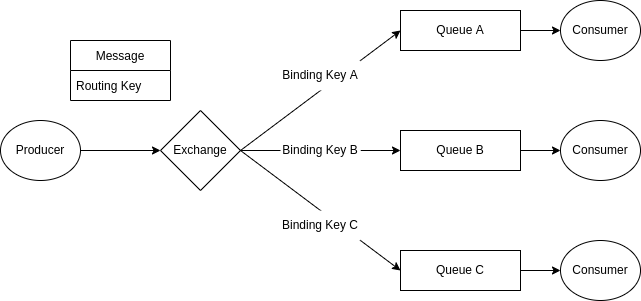

The diagram above was exported from draw.io. Its source (the exported page's mxGraphModel, read from the mxfile embedded in the PNG):
<mxGraphModel dx="868" dy="516" grid="1" gridSize="10" guides="1" tooltips="1" connect="1" arrows="1" fold="1" page="1" pageScale="1" pageWidth="827" pageHeight="1169" math="0" shadow="0">
  <root>
    <mxCell id="0" />
    <mxCell id="1" parent="0" />
    <mxCell id="WpNnHvIdovvmldwwuZlX-1" value="Queue A" style="rounded=0;whiteSpace=wrap;html=1;" vertex="1" parent="1">
      <mxGeometry x="440" y="40" width="120" height="40" as="geometry" />
    </mxCell>
    <mxCell id="WpNnHvIdovvmldwwuZlX-2" value="&lt;span&gt;Queue B&lt;/span&gt;" style="rounded=0;whiteSpace=wrap;html=1;" vertex="1" parent="1">
      <mxGeometry x="440" y="160" width="120" height="40" as="geometry" />
    </mxCell>
    <mxCell id="WpNnHvIdovvmldwwuZlX-3" value="&lt;span&gt;Queue C&lt;/span&gt;" style="rounded=0;whiteSpace=wrap;html=1;" vertex="1" parent="1">
      <mxGeometry x="440" y="280" width="120" height="40" as="geometry" />
    </mxCell>
    <mxCell id="WpNnHvIdovvmldwwuZlX-4" value="Exchange" style="rhombus;whiteSpace=wrap;html=1;" vertex="1" parent="1">
      <mxGeometry x="200" y="140" width="80" height="80" as="geometry" />
    </mxCell>
    <mxCell id="WpNnHvIdovvmldwwuZlX-6" value="" style="endArrow=classic;html=1;rounded=0;entryX=0;entryY=0.5;entryDx=0;entryDy=0;" edge="1" parent="1" target="WpNnHvIdovvmldwwuZlX-1">
      <mxGeometry width="50" height="50" relative="1" as="geometry">
        <mxPoint x="280" y="180" as="sourcePoint" />
        <mxPoint x="330" y="130" as="targetPoint" />
      </mxGeometry>
    </mxCell>
    <mxCell id="WpNnHvIdovvmldwwuZlX-7" value="" style="endArrow=classic;html=1;rounded=0;entryX=0;entryY=0.5;entryDx=0;entryDy=0;exitX=1;exitY=0.5;exitDx=0;exitDy=0;" edge="1" parent="1" source="WpNnHvIdovvmldwwuZlX-4" target="WpNnHvIdovvmldwwuZlX-3">
      <mxGeometry width="50" height="50" relative="1" as="geometry">
        <mxPoint x="190" y="370" as="sourcePoint" />
        <mxPoint x="240" y="320" as="targetPoint" />
      </mxGeometry>
    </mxCell>
    <mxCell id="WpNnHvIdovvmldwwuZlX-8" value="" style="endArrow=classic;html=1;rounded=0;entryX=0;entryY=0.5;entryDx=0;entryDy=0;exitX=1;exitY=0.5;exitDx=0;exitDy=0;startArrow=none;" edge="1" parent="1" source="WpNnHvIdovvmldwwuZlX-16" target="WpNnHvIdovvmldwwuZlX-2">
      <mxGeometry width="50" height="50" relative="1" as="geometry">
        <mxPoint x="200" y="350" as="sourcePoint" />
        <mxPoint x="250" y="300" as="targetPoint" />
      </mxGeometry>
    </mxCell>
    <mxCell id="WpNnHvIdovvmldwwuZlX-9" value="Binding Key C" style="text;html=1;strokeColor=none;fillColor=default;align=center;verticalAlign=middle;whiteSpace=wrap;rounded=0;" vertex="1" parent="1">
      <mxGeometry x="320" y="240" width="80" height="30" as="geometry" />
    </mxCell>
    <mxCell id="WpNnHvIdovvmldwwuZlX-16" value="Binding Key B" style="text;html=1;strokeColor=none;fillColor=default;align=center;verticalAlign=middle;whiteSpace=wrap;rounded=0;" vertex="1" parent="1">
      <mxGeometry x="320" y="165" width="80" height="30" as="geometry" />
    </mxCell>
    <mxCell id="WpNnHvIdovvmldwwuZlX-17" value="" style="endArrow=none;html=1;rounded=0;entryX=0;entryY=0.5;entryDx=0;entryDy=0;exitX=1;exitY=0.5;exitDx=0;exitDy=0;" edge="1" parent="1" source="WpNnHvIdovvmldwwuZlX-4" target="WpNnHvIdovvmldwwuZlX-16">
      <mxGeometry width="50" height="50" relative="1" as="geometry">
        <mxPoint x="280" y="180" as="sourcePoint" />
        <mxPoint x="440" y="180" as="targetPoint" />
      </mxGeometry>
    </mxCell>
    <mxCell id="WpNnHvIdovvmldwwuZlX-18" value="Binding Key A" style="text;html=1;strokeColor=none;fillColor=default;align=center;verticalAlign=middle;whiteSpace=wrap;rounded=0;" vertex="1" parent="1">
      <mxGeometry x="320" y="90" width="80" height="30" as="geometry" />
    </mxCell>
    <mxCell id="WpNnHvIdovvmldwwuZlX-19" value="Producer" style="ellipse;whiteSpace=wrap;html=1;fillColor=default;" vertex="1" parent="1">
      <mxGeometry x="40" y="150" width="80" height="60" as="geometry" />
    </mxCell>
    <mxCell id="WpNnHvIdovvmldwwuZlX-20" value="Consumer" style="ellipse;whiteSpace=wrap;html=1;fillColor=default;" vertex="1" parent="1">
      <mxGeometry x="600" y="30" width="80" height="60" as="geometry" />
    </mxCell>
    <mxCell id="WpNnHvIdovvmldwwuZlX-21" value="Consumer" style="ellipse;whiteSpace=wrap;html=1;fillColor=default;" vertex="1" parent="1">
      <mxGeometry x="600" y="150" width="80" height="60" as="geometry" />
    </mxCell>
    <mxCell id="WpNnHvIdovvmldwwuZlX-22" value="Consumer" style="ellipse;whiteSpace=wrap;html=1;fillColor=default;" vertex="1" parent="1">
      <mxGeometry x="600" y="270" width="80" height="60" as="geometry" />
    </mxCell>
    <mxCell id="WpNnHvIdovvmldwwuZlX-23" value="" style="endArrow=classic;html=1;rounded=0;entryX=0;entryY=0.5;entryDx=0;entryDy=0;exitX=1;exitY=0.5;exitDx=0;exitDy=0;" edge="1" parent="1" source="WpNnHvIdovvmldwwuZlX-19" target="WpNnHvIdovvmldwwuZlX-4">
      <mxGeometry width="50" height="50" relative="1" as="geometry">
        <mxPoint x="120" y="210" as="sourcePoint" />
        <mxPoint x="170" y="160" as="targetPoint" />
      </mxGeometry>
    </mxCell>
    <mxCell id="WpNnHvIdovvmldwwuZlX-24" value="" style="endArrow=classic;html=1;rounded=0;exitX=1;exitY=0.5;exitDx=0;exitDy=0;entryX=0;entryY=0.5;entryDx=0;entryDy=0;" edge="1" parent="1" source="WpNnHvIdovvmldwwuZlX-1" target="WpNnHvIdovvmldwwuZlX-20">
      <mxGeometry width="50" height="50" relative="1" as="geometry">
        <mxPoint x="670" y="120" as="sourcePoint" />
        <mxPoint x="710" y="120" as="targetPoint" />
      </mxGeometry>
    </mxCell>
    <mxCell id="WpNnHvIdovvmldwwuZlX-25" value="" style="endArrow=classic;html=1;rounded=0;exitX=1;exitY=0.5;exitDx=0;exitDy=0;entryX=0;entryY=0.5;entryDx=0;entryDy=0;" edge="1" parent="1" source="WpNnHvIdovvmldwwuZlX-2" target="WpNnHvIdovvmldwwuZlX-21">
      <mxGeometry width="50" height="50" relative="1" as="geometry">
        <mxPoint x="590" y="220" as="sourcePoint" />
        <mxPoint x="630" y="220" as="targetPoint" />
      </mxGeometry>
    </mxCell>
    <mxCell id="WpNnHvIdovvmldwwuZlX-27" value="" style="endArrow=classic;html=1;rounded=0;exitX=1;exitY=0.5;exitDx=0;exitDy=0;entryX=0;entryY=0.5;entryDx=0;entryDy=0;" edge="1" parent="1" source="WpNnHvIdovvmldwwuZlX-3" target="WpNnHvIdovvmldwwuZlX-22">
      <mxGeometry width="50" height="50" relative="1" as="geometry">
        <mxPoint x="610" y="360" as="sourcePoint" />
        <mxPoint x="650" y="360" as="targetPoint" />
      </mxGeometry>
    </mxCell>
    <mxCell id="WpNnHvIdovvmldwwuZlX-29" value="Message" style="swimlane;fontStyle=0;childLayout=stackLayout;horizontal=1;startSize=30;horizontalStack=0;resizeParent=1;resizeParentMax=0;resizeLast=0;collapsible=1;marginBottom=0;fillColor=default;" vertex="1" parent="1">
      <mxGeometry x="110" y="70" width="100" height="60" as="geometry">
        <mxRectangle x="110" y="70" width="80" height="30" as="alternateBounds" />
      </mxGeometry>
    </mxCell>
    <mxCell id="WpNnHvIdovvmldwwuZlX-30" value="Routing Key" style="text;strokeColor=none;fillColor=none;align=left;verticalAlign=middle;spacingLeft=4;spacingRight=4;overflow=hidden;points=[[0,0.5],[1,0.5]];portConstraint=eastwest;rotatable=0;" vertex="1" parent="WpNnHvIdovvmldwwuZlX-29">
      <mxGeometry y="30" width="100" height="30" as="geometry" />
    </mxCell>
  </root>
</mxGraphModel>